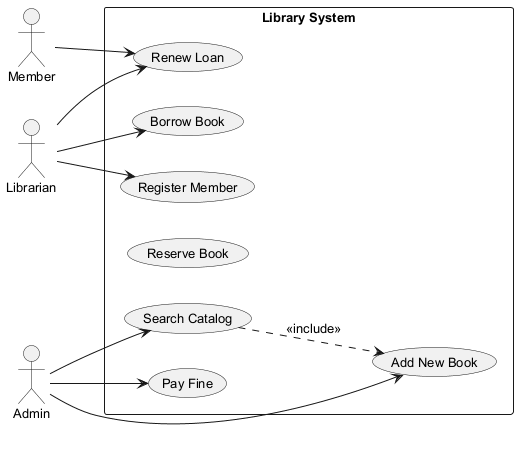

The diagram above was rendered by PlantUML. Its source (embedded in the PNG):
@startuml
skinparam backgroundColor #FFFFFF
skinparam classBackgroundColor #F3E5F5
skinparam classBorderColor #6A1B9A
skinparam defaultFontSize 13
left to right direction
actor "Librarian" as L
actor "Member" as M
actor "Admin" as A
rectangle "Library System" {
  usecase "Renew Loan" as UC_RenewLoan
  usecase "Borrow Book" as UC_BorrowBook
  usecase "Search Catalog" as UC_SearchCatalog
  usecase "Add New Book" as UC_AddNewBook
  usecase "Reserve Book" as UC_ReserveBook
  usecase "Pay Fine" as UC_PayFine
  usecase "Register Member" as UC_RegisterMember
}
L --> UC_BorrowBook
L --> UC_RegisterMember
L --> UC_RenewLoan
M --> UC_RenewLoan
A --> UC_AddNewBook
A --> UC_SearchCatalog
A --> UC_PayFine
UC_SearchCatalog ..> UC_AddNewBook : <<include>>
@enduml